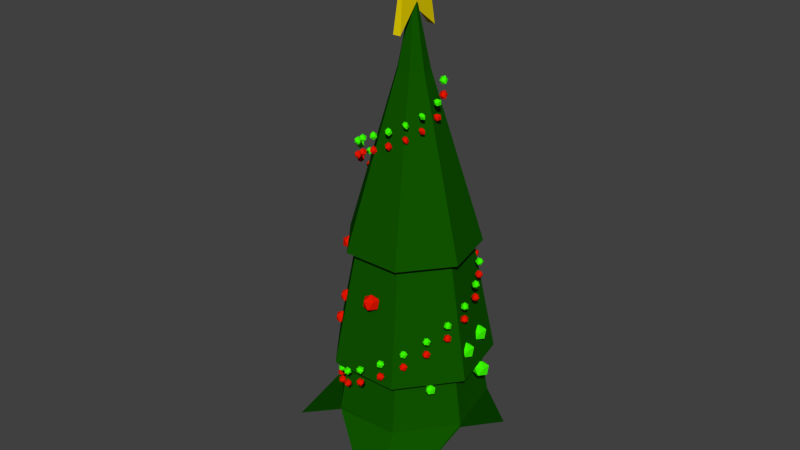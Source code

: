 # Source: xmas_tree.blend  (saved by Blender 2.76.0; exported with 4.5.12 LTS)
import bpy
from mathutils import Matrix  # noqa: F401  (used for matrix-valued properties, if any)

bpy.ops.wm.read_factory_settings(use_empty=True)
scene = bpy.context.scene
scene.name = 'Scene'

# ---- collections
col_collection_1 = bpy.data.collections.new('Collection 1'); scene.collection.children.link(col_collection_1)

# ---- materials (node trees are filled in below, after node groups)
mat_star = bpy.data.materials.new('star')
mat_star.alpha_threshold = 0.0
mat_star.use_transparent_shadow = False
mat_star.diffuse_color = (0.8, 0.6328, 0.0, 1.0)
mat_star.roughness = 0.5
mat_material_003 = bpy.data.materials.new('Material.003')
mat_material_003.alpha_threshold = 0.0
mat_material_003.use_transparent_shadow = False
mat_material_003.diffuse_color = (0.8, 0.009101, 0.0, 1.0)
mat_material_003.roughness = 0.5
mat_material_004 = bpy.data.materials.new('Material.004')
mat_material_004.alpha_threshold = 0.0
mat_material_004.use_transparent_shadow = False
mat_material_004.diffuse_color = (0.04881, 1.0, 0.0, 1.0)
mat_material_004.roughness = 0.5
mat_material_001 = bpy.data.materials.new('Material.001')
mat_material_001.alpha_threshold = 0.0
mat_material_001.use_transparent_shadow = False
mat_material_001.diffuse_color = (0.005603, 0.09084, 0.0, 1.0)
mat_material_001.roughness = 0.5
mat_material_002 = bpy.data.materials.new('Material.002')
mat_material_002.alpha_threshold = 0.0
mat_material_002.use_transparent_shadow = False
mat_material_002.diffuse_color = (0.05497, 0.007585, 0.004221, 1.0)
mat_material_002.roughness = 0.5

# ---- material node trees

# ---- world
world_world = bpy.data.worlds.new('World'); scene.world = world_world
world_world.color = (0.05088, 0.05088, 0.05088)
world_world.use_sun_shadow = False
world_world.sun_shadow_jitter_overblur = 0.0
world_world.cycles.sampling_method = 'MANUAL'
world_world.cycles.sample_map_resolution = 256

# ---- meshes
me_icosphere_015 = bpy.data.meshes.new('Icosphere.015')
me_icosphere_015.from_pydata([(-0.1715, 3.856e-08, 1.106), (-0.1625, 5.376e-09, 0.7649), (-0.1309, -1.302e-08, 0.2992), (-0.1625, 5.376e-09, -0.1665), (-0.0938, 5.376e-09, -0.5075), (-0.0469, 0.4033, 1.106), (-0.1878, 1.615, 1.384), (-0.0938, 0.87, 0.2992), (-0.1878, 1.098, -1.402), (-0.0469, 0.4033, -0.5075), (-1.798e-07, -2.517e-07, 2.461), (0.0469, 0.4033, 1.106), (0.1878, 1.615, 1.384), (0.0938, 0.87, 0.2992), (0.1878, 1.098, -1.402), (0.0469, 0.4033, -0.5075), (0.1715, -1.08e-07, 1.106), (0.1625, -1.164e-07, 0.7649), (0.1309, -9.802e-08, 0.2992), (0.1625, -6.09e-08, -0.1665), (0.0938, -8.866e-08, -0.5075), (0.0469, -0.4033, 1.106), (0.1878, -1.615, 1.384), (0.0938, -0.87, 0.2992), (0.1878, -1.098, -1.402), (0.0469, -0.4033, -0.5075), (-0.0469, -0.4033, 1.106), (-0.1878, -1.615, 1.384), (-0.0938, -0.87, 0.2992), (-0.1878, -1.098, -1.402), (-0.0469, -0.4033, -0.5075), (-1.632e-07, 5.376e-09, -0.4581)], [], [(3, 2, 7, 8), (1, 0, 5, 6), (4, 3, 8, 9), (2, 1, 6, 7), (9, 8, 14, 15), (7, 6, 12, 13), (8, 7, 13, 14), (6, 5, 11, 12), (15, 14, 19, 20), (13, 12, 17, 18), (14, 13, 18, 19), (12, 11, 16, 17), (20, 19, 24, 25), (18, 17, 22, 23), (19, 18, 23, 24), (17, 16, 21, 22), (25, 24, 29, 30), (23, 22, 27, 28), (24, 23, 28, 29), (22, 21, 26, 27), (31, 4, 9), (0, 10, 5), (5, 10, 11), (31, 9, 15), (11, 10, 16), (31, 15, 20), (16, 10, 21), (31, 20, 25), (21, 10, 26), (31, 25, 30), (28, 27, 1, 2), (26, 10, 0), (31, 30, 4), (29, 28, 2, 3), (27, 26, 0, 1), (30, 29, 3, 4)])
me_icosphere_015.materials.append(mat_star)
me_icosphere_015.use_remesh_preserve_volume = False
me_icosphere_015.use_remesh_preserve_attributes = False
me_icosphere_015.use_mirror_vertex_groups = False
me_icosphere_015.update()
me_icosphere_014 = bpy.data.meshes.new('Icosphere.014')
me_icosphere_014.from_pydata([(0.0, 0.0, -1.0), (0.7236, -0.5257, -0.4472), (-0.2764, -0.8506, -0.4472), (-0.8944, 0.0, -0.4472), (-0.2764, 0.8506, -0.4472), (0.7236, 0.5257, -0.4472), (0.2764, -0.8506, 0.4472), (-0.7236, -0.5257, 0.4472), (-0.7236, 0.5257, 0.4472), (0.2764, 0.8506, 0.4472), (0.8944, 0.0, 0.4472), (0.0, 0.0, 1.0)], [], [(0, 1, 2), (1, 0, 5), (0, 2, 3), (0, 3, 4), (0, 4, 5), (1, 5, 10), (2, 1, 6), (3, 2, 7), (4, 3, 8), (5, 4, 9), (1, 10, 6), (2, 6, 7), (3, 7, 8), (4, 8, 9), (5, 9, 10), (6, 10, 11), (7, 6, 11), (8, 7, 11), (9, 8, 11), (10, 9, 11)])
me_icosphere_014.materials.append(mat_material_003)
me_icosphere_014.use_remesh_preserve_volume = False
me_icosphere_014.use_remesh_preserve_attributes = False
me_icosphere_014.use_mirror_vertex_groups = False
me_icosphere_014.update()
me_icosphere_013 = bpy.data.meshes.new('Icosphere.013')
me_icosphere_013.from_pydata([(0.0, 0.0, -1.0), (0.7236, -0.5257, -0.4472), (-0.2764, -0.8506, -0.4472), (-0.8944, 0.0, -0.4472), (-0.2764, 0.8506, -0.4472), (0.7236, 0.5257, -0.4472), (0.2764, -0.8506, 0.4472), (-0.7236, -0.5257, 0.4472), (-0.7236, 0.5257, 0.4472), (0.2764, 0.8506, 0.4472), (0.8944, 0.0, 0.4472), (0.0, 0.0, 1.0)], [], [(0, 1, 2), (1, 0, 5), (0, 2, 3), (0, 3, 4), (0, 4, 5), (1, 5, 10), (2, 1, 6), (3, 2, 7), (4, 3, 8), (5, 4, 9), (1, 10, 6), (2, 6, 7), (3, 7, 8), (4, 8, 9), (5, 9, 10), (6, 10, 11), (7, 6, 11), (8, 7, 11), (9, 8, 11), (10, 9, 11)])
me_icosphere_013.materials.append(mat_material_003)
me_icosphere_013.use_remesh_preserve_volume = False
me_icosphere_013.use_remesh_preserve_attributes = False
me_icosphere_013.use_mirror_vertex_groups = False
me_icosphere_013.update()
me_icosphere_012 = bpy.data.meshes.new('Icosphere.012')
me_icosphere_012.from_pydata([(0.0, 0.0, -1.0), (0.7236, -0.5257, -0.4472), (-0.2764, -0.8506, -0.4472), (-0.8944, 0.0, -0.4472), (-0.2764, 0.8506, -0.4472), (0.7236, 0.5257, -0.4472), (0.2764, -0.8506, 0.4472), (-0.7236, -0.5257, 0.4472), (-0.7236, 0.5257, 0.4472), (0.2764, 0.8506, 0.4472), (0.8944, 0.0, 0.4472), (0.0, 0.0, 1.0)], [], [(0, 1, 2), (1, 0, 5), (0, 2, 3), (0, 3, 4), (0, 4, 5), (1, 5, 10), (2, 1, 6), (3, 2, 7), (4, 3, 8), (5, 4, 9), (1, 10, 6), (2, 6, 7), (3, 7, 8), (4, 8, 9), (5, 9, 10), (6, 10, 11), (7, 6, 11), (8, 7, 11), (9, 8, 11), (10, 9, 11)])
me_icosphere_012.materials.append(mat_material_003)
me_icosphere_012.use_remesh_preserve_volume = False
me_icosphere_012.use_remesh_preserve_attributes = False
me_icosphere_012.use_mirror_vertex_groups = False
me_icosphere_012.update()
me_icosphere_011 = bpy.data.meshes.new('Icosphere.011')
me_icosphere_011.from_pydata([(0.0, 0.0, -1.0), (0.7236, -0.5257, -0.4472), (-0.2764, -0.8506, -0.4472), (-0.8944, 0.0, -0.4472), (-0.2764, 0.8506, -0.4472), (0.7236, 0.5257, -0.4472), (0.2764, -0.8506, 0.4472), (-0.7236, -0.5257, 0.4472), (-0.7236, 0.5257, 0.4472), (0.2764, 0.8506, 0.4472), (0.8944, 0.0, 0.4472), (0.0, 0.0, 1.0)], [], [(0, 1, 2), (1, 0, 5), (0, 2, 3), (0, 3, 4), (0, 4, 5), (1, 5, 10), (2, 1, 6), (3, 2, 7), (4, 3, 8), (5, 4, 9), (1, 10, 6), (2, 6, 7), (3, 7, 8), (4, 8, 9), (5, 9, 10), (6, 10, 11), (7, 6, 11), (8, 7, 11), (9, 8, 11), (10, 9, 11)])
me_icosphere_011.materials.append(mat_material_004)
me_icosphere_011.use_remesh_preserve_volume = False
me_icosphere_011.use_remesh_preserve_attributes = False
me_icosphere_011.use_mirror_vertex_groups = False
me_icosphere_011.update()
me_icosphere_010 = bpy.data.meshes.new('Icosphere.010')
me_icosphere_010.from_pydata([(0.0, 0.0, -1.0), (0.7236, -0.5257, -0.4472), (-0.2764, -0.8506, -0.4472), (-0.8944, 0.0, -0.4472), (-0.2764, 0.8506, -0.4472), (0.7236, 0.5257, -0.4472), (0.2764, -0.8506, 0.4472), (-0.7236, -0.5257, 0.4472), (-0.7236, 0.5257, 0.4472), (0.2764, 0.8506, 0.4472), (0.8944, 0.0, 0.4472), (0.0, 0.0, 1.0)], [], [(0, 1, 2), (1, 0, 5), (0, 2, 3), (0, 3, 4), (0, 4, 5), (1, 5, 10), (2, 1, 6), (3, 2, 7), (4, 3, 8), (5, 4, 9), (1, 10, 6), (2, 6, 7), (3, 7, 8), (4, 8, 9), (5, 9, 10), (6, 10, 11), (7, 6, 11), (8, 7, 11), (9, 8, 11), (10, 9, 11)])
me_icosphere_010.materials.append(mat_material_004)
me_icosphere_010.use_remesh_preserve_volume = False
me_icosphere_010.use_remesh_preserve_attributes = False
me_icosphere_010.use_mirror_vertex_groups = False
me_icosphere_010.update()
me_icosphere_009 = bpy.data.meshes.new('Icosphere.009')
me_icosphere_009.from_pydata([(0.0, 0.0, -1.0), (0.7236, -0.5257, -0.4472), (-0.2764, -0.8506, -0.4472), (-0.8944, 0.0, -0.4472), (-0.2764, 0.8506, -0.4472), (0.7236, 0.5257, -0.4472), (0.2764, -0.8506, 0.4472), (-0.7236, -0.5257, 0.4472), (-0.7236, 0.5257, 0.4472), (0.2764, 0.8506, 0.4472), (0.8944, 0.0, 0.4472), (0.0, 0.0, 1.0)], [], [(0, 1, 2), (1, 0, 5), (0, 2, 3), (0, 3, 4), (0, 4, 5), (1, 5, 10), (2, 1, 6), (3, 2, 7), (4, 3, 8), (5, 4, 9), (1, 10, 6), (2, 6, 7), (3, 7, 8), (4, 8, 9), (5, 9, 10), (6, 10, 11), (7, 6, 11), (8, 7, 11), (9, 8, 11), (10, 9, 11)])
me_icosphere_009.materials.append(mat_material_004)
me_icosphere_009.use_remesh_preserve_volume = False
me_icosphere_009.use_remesh_preserve_attributes = False
me_icosphere_009.use_mirror_vertex_groups = False
me_icosphere_009.update()
me_icosphere_007 = bpy.data.meshes.new('Icosphere.007')
me_icosphere_007.from_pydata([(0.0, 0.0, -1.0), (0.7236, -0.5257, -0.4472), (-0.2764, -0.8506, -0.4472), (-0.8944, 0.0, -0.4472), (-0.2764, 0.8506, -0.4472), (0.7236, 0.5257, -0.4472), (0.2764, -0.8506, 0.4472), (-0.7236, -0.5257, 0.4472), (-0.7236, 0.5257, 0.4472), (0.2764, 0.8506, 0.4472), (0.8944, 0.0, 0.4472), (0.0, 0.0, 1.0)], [], [(0, 1, 2), (1, 0, 5), (0, 2, 3), (0, 3, 4), (0, 4, 5), (1, 5, 10), (2, 1, 6), (3, 2, 7), (4, 3, 8), (5, 4, 9), (1, 10, 6), (2, 6, 7), (3, 7, 8), (4, 8, 9), (5, 9, 10), (6, 10, 11), (7, 6, 11), (8, 7, 11), (9, 8, 11), (10, 9, 11)])
me_icosphere_007.materials.append(mat_material_003)
me_icosphere_007.use_remesh_preserve_volume = False
me_icosphere_007.use_remesh_preserve_attributes = False
me_icosphere_007.use_mirror_vertex_groups = False
me_icosphere_007.update()
me_icosphere_006 = bpy.data.meshes.new('Icosphere.006')
me_icosphere_006.from_pydata([(0.0, 0.0, -1.0), (0.7236, -0.5257, -0.4472), (-0.2764, -0.8506, -0.4472), (-0.8944, 0.0, -0.4472), (-0.2764, 0.8506, -0.4472), (0.7236, 0.5257, -0.4472), (0.2764, -0.8506, 0.4472), (-0.7236, -0.5257, 0.4472), (-0.7236, 0.5257, 0.4472), (0.2764, 0.8506, 0.4472), (0.8944, 0.0, 0.4472), (0.0, 0.0, 1.0)], [], [(0, 1, 2), (1, 0, 5), (0, 2, 3), (0, 3, 4), (0, 4, 5), (1, 5, 10), (2, 1, 6), (3, 2, 7), (4, 3, 8), (5, 4, 9), (1, 10, 6), (2, 6, 7), (3, 7, 8), (4, 8, 9), (5, 9, 10), (6, 10, 11), (7, 6, 11), (8, 7, 11), (9, 8, 11), (10, 9, 11)])
me_icosphere_006.materials.append(mat_material_003)
me_icosphere_006.use_remesh_preserve_volume = False
me_icosphere_006.use_remesh_preserve_attributes = False
me_icosphere_006.use_mirror_vertex_groups = False
me_icosphere_006.update()
me_icosphere_005 = bpy.data.meshes.new('Icosphere.005')
me_icosphere_005.from_pydata([(0.0, 0.0, -1.0), (0.7236, -0.5257, -0.4472), (-0.2764, -0.8506, -0.4472), (-0.8944, 0.0, -0.4472), (-0.2764, 0.8506, -0.4472), (0.7236, 0.5257, -0.4472), (0.2764, -0.8506, 0.4472), (-0.7236, -0.5257, 0.4472), (-0.7236, 0.5257, 0.4472), (0.2764, 0.8506, 0.4472), (0.8944, 0.0, 0.4472), (0.0, 0.0, 1.0)], [], [(0, 1, 2), (1, 0, 5), (0, 2, 3), (0, 3, 4), (0, 4, 5), (1, 5, 10), (2, 1, 6), (3, 2, 7), (4, 3, 8), (5, 4, 9), (1, 10, 6), (2, 6, 7), (3, 7, 8), (4, 8, 9), (5, 9, 10), (6, 10, 11), (7, 6, 11), (8, 7, 11), (9, 8, 11), (10, 9, 11)])
me_icosphere_005.materials.append(mat_material_003)
me_icosphere_005.use_remesh_preserve_volume = False
me_icosphere_005.use_remesh_preserve_attributes = False
me_icosphere_005.use_mirror_vertex_groups = False
me_icosphere_005.update()
me_icosphere_004 = bpy.data.meshes.new('Icosphere.004')
me_icosphere_004.from_pydata([(0.0, 0.0, -1.0), (0.7236, -0.5257, -0.4472), (-0.2764, -0.8506, -0.4472), (-0.8944, 0.0, -0.4472), (-0.2764, 0.8506, -0.4472), (0.7236, 0.5257, -0.4472), (0.2764, -0.8506, 0.4472), (-0.7236, -0.5257, 0.4472), (-0.7236, 0.5257, 0.4472), (0.2764, 0.8506, 0.4472), (0.8944, 0.0, 0.4472), (0.0, 0.0, 1.0)], [], [(0, 1, 2), (1, 0, 5), (0, 2, 3), (0, 3, 4), (0, 4, 5), (1, 5, 10), (2, 1, 6), (3, 2, 7), (4, 3, 8), (5, 4, 9), (1, 10, 6), (2, 6, 7), (3, 7, 8), (4, 8, 9), (5, 9, 10), (6, 10, 11), (7, 6, 11), (8, 7, 11), (9, 8, 11), (10, 9, 11)])
me_icosphere_004.materials.append(mat_material_003)
me_icosphere_004.use_remesh_preserve_volume = False
me_icosphere_004.use_remesh_preserve_attributes = False
me_icosphere_004.use_mirror_vertex_groups = False
me_icosphere_004.update()
me_icosphere_003 = bpy.data.meshes.new('Icosphere.003')
me_icosphere_003.from_pydata([(0.0, 0.0, -1.0), (0.7236, -0.5257, -0.4472), (-0.2764, -0.8506, -0.4472), (-0.8944, 0.0, -0.4472), (-0.2764, 0.8506, -0.4472), (0.7236, 0.5257, -0.4472), (0.2764, -0.8506, 0.4472), (-0.7236, -0.5257, 0.4472), (-0.7236, 0.5257, 0.4472), (0.2764, 0.8506, 0.4472), (0.8944, 0.0, 0.4472), (0.0, 0.0, 1.0)], [], [(0, 1, 2), (1, 0, 5), (0, 2, 3), (0, 3, 4), (0, 4, 5), (1, 5, 10), (2, 1, 6), (3, 2, 7), (4, 3, 8), (5, 4, 9), (1, 10, 6), (2, 6, 7), (3, 7, 8), (4, 8, 9), (5, 9, 10), (6, 10, 11), (7, 6, 11), (8, 7, 11), (9, 8, 11), (10, 9, 11)])
me_icosphere_003.materials.append(mat_material_003)
me_icosphere_003.use_remesh_preserve_volume = False
me_icosphere_003.use_remesh_preserve_attributes = False
me_icosphere_003.use_mirror_vertex_groups = False
me_icosphere_003.update()
me_icosphere_008 = bpy.data.meshes.new('Icosphere.008')
me_icosphere_008.from_pydata([(0.0, 0.0, -1.0), (0.7236, -0.5257, -0.4472), (-0.2764, -0.8506, -0.4472), (-0.8944, 0.0, -0.4472), (-0.2764, 0.8506, -0.4472), (0.7236, 0.5257, -0.4472), (0.2764, -0.8506, 0.4472), (-0.7236, -0.5257, 0.4472), (-0.7236, 0.5257, 0.4472), (0.2764, 0.8506, 0.4472), (0.8944, 0.0, 0.4472), (0.0, 0.0, 1.0)], [], [(0, 1, 2), (1, 0, 5), (0, 2, 3), (0, 3, 4), (0, 4, 5), (1, 5, 10), (2, 1, 6), (3, 2, 7), (4, 3, 8), (5, 4, 9), (1, 10, 6), (2, 6, 7), (3, 7, 8), (4, 8, 9), (5, 9, 10), (6, 10, 11), (7, 6, 11), (8, 7, 11), (9, 8, 11), (10, 9, 11)])
me_icosphere_008.materials.append(mat_material_004)
me_icosphere_008.use_remesh_preserve_volume = False
me_icosphere_008.use_remesh_preserve_attributes = False
me_icosphere_008.use_mirror_vertex_groups = False
me_icosphere_008.update()
me_icosphere_001 = bpy.data.meshes.new('Icosphere.001')
me_icosphere_001.from_pydata([(0.0, 0.0, -1.0), (0.7236, -0.5257, -0.4472), (-0.2764, -0.8506, -0.4472), (-0.8944, 0.0, -0.4472), (-0.2764, 0.8506, -0.4472), (0.7236, 0.5257, -0.4472), (0.2764, -0.8506, 0.4472), (-0.7236, -0.5257, 0.4472), (-0.7236, 0.5257, 0.4472), (0.2764, 0.8506, 0.4472), (0.8944, 0.0, 0.4472), (0.0, 0.0, 1.0)], [], [(0, 1, 2), (1, 0, 5), (0, 2, 3), (0, 3, 4), (0, 4, 5), (1, 5, 10), (2, 1, 6), (3, 2, 7), (4, 3, 8), (5, 4, 9), (1, 10, 6), (2, 6, 7), (3, 7, 8), (4, 8, 9), (5, 9, 10), (6, 10, 11), (7, 6, 11), (8, 7, 11), (9, 8, 11), (10, 9, 11)])
me_icosphere_001.materials.append(mat_material_004)
me_icosphere_001.use_remesh_preserve_volume = False
me_icosphere_001.use_remesh_preserve_attributes = False
me_icosphere_001.use_mirror_vertex_groups = False
me_icosphere_001.update()
me_icosphere_002 = bpy.data.meshes.new('Icosphere.002')
me_icosphere_002.from_pydata([(0.0, 0.0, -1.0), (0.7236, -0.5257, -0.4472), (-0.2764, -0.8506, -0.4472), (-0.8944, 0.0, -0.4472), (-0.2764, 0.8506, -0.4472), (0.7236, 0.5257, -0.4472), (0.2764, -0.8506, 0.4472), (-0.7236, -0.5257, 0.4472), (-0.7236, 0.5257, 0.4472), (0.2764, 0.8506, 0.4472), (0.8944, 0.0, 0.4472), (0.0, 0.0, 1.0)], [], [(0, 1, 2), (1, 0, 5), (0, 2, 3), (0, 3, 4), (0, 4, 5), (1, 5, 10), (2, 1, 6), (3, 2, 7), (4, 3, 8), (5, 4, 9), (1, 10, 6), (2, 6, 7), (3, 7, 8), (4, 8, 9), (5, 9, 10), (6, 10, 11), (7, 6, 11), (8, 7, 11), (9, 8, 11), (10, 9, 11)])
me_icosphere_002.materials.append(mat_material_003)
me_icosphere_002.use_remesh_preserve_volume = False
me_icosphere_002.use_remesh_preserve_attributes = False
me_icosphere_002.use_mirror_vertex_groups = False
me_icosphere_002.update()
me_icosphere = bpy.data.meshes.new('Icosphere')
me_icosphere.from_pydata([(0.0, 0.0, -1.0), (0.7236, -0.5257, -0.4472), (-0.2764, -0.8506, -0.4472), (-0.8944, 0.0, -0.4472), (-0.2764, 0.8506, -0.4472), (0.7236, 0.5257, -0.4472), (0.2764, -0.8506, 0.4472), (-0.7236, -0.5257, 0.4472), (-0.7236, 0.5257, 0.4472), (0.2764, 0.8506, 0.4472), (0.8944, 0.0, 0.4472), (0.0, 0.0, 1.0)], [], [(0, 1, 2), (1, 0, 5), (0, 2, 3), (0, 3, 4), (0, 4, 5), (1, 5, 10), (2, 1, 6), (3, 2, 7), (4, 3, 8), (5, 4, 9), (1, 10, 6), (2, 6, 7), (3, 7, 8), (4, 8, 9), (5, 9, 10), (6, 10, 11), (7, 6, 11), (8, 7, 11), (9, 8, 11), (10, 9, 11)])
me_icosphere.materials.append(mat_material_003)
me_icosphere.use_remesh_preserve_volume = False
me_icosphere.use_remesh_preserve_attributes = False
me_icosphere.use_mirror_vertex_groups = False
me_icosphere.update()
me_cylinder_001 = bpy.data.meshes.new('Cylinder.001')
me_cylinder_001.from_pydata([(0.0, 1.0, -1.0), (8.066e-09, 1.474, 4.838), (0.7818, 0.6235, -1.0), (1.152, 0.9188, 4.838), (0.9749, -0.2225, -1.0), (1.437, -0.3279, 4.838), (0.4339, -0.901, -1.0), (0.6394, -1.328, 4.838), (-0.4339, -0.901, -1.0), (-0.6394, -1.328, 4.838), (-0.9749, -0.2225, -1.0), (-1.437, -0.3279, 4.838), (-0.7818, 0.6235, -1.0), (-1.152, 0.9188, 4.838), (2.374, 1.893, 5.153), (4.668e-09, 3.036, 5.153), (2.96, -0.6757, 5.153), (1.317, -2.736, 5.153), (-1.317, -2.736, 5.153), (-2.96, -0.6757, 5.153), (-2.374, 1.893, 5.153), (2.613, 2.084, 5.263), (-4.998e-08, 3.343, 5.263), (3.259, -0.7438, 5.263), (1.45, -3.012, 5.263), (-1.45, -3.012, 5.263), (-3.259, -0.7438, 5.263), (-2.613, 2.084, 5.263), (4.016, 7.215, 0.1526), (3.137, 7.639, 0.1526), (5.775, -1.318, 5.443), (3.995, -9.249, 0.1526), (-2.57, -5.337, 5.443), (-9.722, -2.643, 0.1526), (-4.631, 3.693, 5.443), (4.631, 3.693, 5.714), (-1.606e-07, 5.924, 5.714), (5.775, -1.318, 5.714), (2.57, -5.337, 5.714), (-2.57, -5.337, 5.714), (-5.775, -1.318, 5.714), (-4.631, 3.693, 5.714), (3.525, 2.811, 18.51), (-1.263e-07, 4.509, 18.51), (4.396, -1.003, 18.51), (1.956, -4.062, 18.51), (-1.956, -4.062, 18.51), (-4.396, -1.003, 18.51), (-3.525, 2.811, 18.51), (-4.078, 3.252, 9.578), (-1.435e-07, 5.216, 9.578), (-2.263, -4.7, 9.578), (-5.085, -1.161, 9.578), (5.085, -1.161, 9.578), (2.263, -4.7, 9.578), (4.078, 3.252, 9.578), (-4.899, 3.907, 9.816), (-2.719, -5.646, 9.816), (6.109, -1.394, 9.816), (-1.726e-07, 6.266, 9.816), (-6.109, -1.394, 9.816), (2.719, -5.646, 9.816), (4.899, 3.907, 9.816), (4.031, 3.214, 18.84), (-1.2e-07, 5.155, 18.84), (5.026, -1.147, 18.84), (2.237, -4.645, 18.84), (-2.237, -4.645, 18.84), (-5.026, -1.147, 18.84), (-4.031, 3.214, 18.84), (0.9317, 0.743, 31.92), (-1.848e-06, 1.192, 31.92), (1.162, -0.2652, 31.92), (0.5171, -1.074, 31.92), (-0.5171, -1.074, 31.92), (-1.162, -0.2652, 31.92), (-0.9317, 0.743, 31.92), (0.1367, 0.109, 36.89), (-1.86e-06, 0.1748, 36.89), (0.1705, -0.03891, 36.89), (0.07586, -0.1575, 36.89), (-0.07586, -0.1575, 36.89), (-0.1705, -0.03891, 36.89), (-0.1367, 0.109, 36.89)], [], [(0, 1, 3, 2), (2, 3, 5, 4), (4, 5, 7, 6), (6, 7, 9, 8), (8, 9, 11, 10), (5, 3, 14, 16), (12, 13, 1, 0), (10, 11, 13, 12), (0, 2, 4, 6, 8, 10, 12), (15, 20, 27, 22), (11, 9, 18, 19), (3, 1, 15, 14), (7, 5, 16, 17), (13, 11, 19, 20), (9, 7, 17, 18), (1, 13, 20, 15), (25, 24, 31, 32), (19, 18, 25, 26), (17, 16, 23, 24), (14, 15, 22, 21), (20, 19, 26, 27), (18, 17, 24, 25), (16, 14, 21, 23), (28, 29, 36, 35), (23, 21, 28, 30), (22, 27, 34, 29), (26, 25, 32, 33), (24, 23, 30, 31), (21, 22, 29, 28), (27, 26, 33, 34), (59, 56, 48, 43), (34, 33, 40, 41), (32, 31, 38, 39), (30, 28, 35, 37), (29, 34, 41, 36), (33, 32, 39, 40), (31, 30, 37, 38), (48, 47, 68, 69), (60, 57, 46, 47), (61, 58, 44, 45), (62, 59, 43, 42), (56, 60, 47, 48), (57, 61, 45, 46), (58, 62, 42, 44), (37, 35, 55, 53), (39, 38, 54, 51), (41, 40, 52, 49), (35, 36, 50, 55), (38, 37, 53, 54), (40, 39, 51, 52), (36, 41, 49, 50), (53, 55, 62, 58), (51, 54, 61, 57), (49, 52, 60, 56), (55, 50, 59, 62), (54, 53, 58, 61), (52, 51, 57, 60), (50, 49, 56, 59), (69, 68, 75, 76), (46, 45, 66, 67), (44, 42, 63, 65), (43, 48, 69, 64), (47, 46, 67, 68), (45, 44, 65, 66), (42, 43, 64, 63), (73, 72, 79, 80), (67, 66, 73, 74), (65, 63, 70, 72), (64, 69, 76, 71), (68, 67, 74, 75), (66, 65, 72, 73), (63, 64, 71, 70), (77, 78, 83, 82, 81, 80, 79), (70, 71, 78, 77), (76, 75, 82, 83), (74, 73, 80, 81), (72, 70, 77, 79), (71, 76, 83, 78), (75, 74, 81, 82)])
me_cylinder_001.polygons.foreach_set('material_index', [1, 1, 1, 1, 1, 0, 1, 1, 0, 0, 0, 0, 0, 0, 0, 0, 0, 0, 0, 0, 0, 0, 0, 0, 0, 0, 0, 0, 0, 0, 0, 0, 0, 0, 0, 0, 0, 0, 0, 0, 0, 0, 0, 0, 0, 0, 0, 0, 0, 0, 0, 0, 0, 0, 0, 0, 0, 0, 0, 0, 0, 0, 0, 0, 0, 0, 0, 0, 0, 0, 0, 0, 0, 0, 0, 0, 0, 0, 0])
me_cylinder_001.materials.append(mat_material_001)
me_cylinder_001.materials.append(mat_material_002)
me_cylinder_001.use_remesh_preserve_volume = False
me_cylinder_001.use_remesh_preserve_attributes = False
me_cylinder_001.use_mirror_vertex_groups = False
me_cylinder_001.update()

# ---- curves / text
cu_nurbspath_001 = bpy.data.curves.new('NurbsPath.001', 'CURVE')
cu_nurbspath_001.dimensions = '3D'
_sp = cu_nurbspath_001.splines.new('NURBS'); _sp.points.add(15)
_sp.points.foreach_set('co', [0.422, 2.116, 0.1501, 1.0, -0.5749, 2.269, 0.1501, 1.0, -1.423, 1.874, 0.1724, 1.0, -2.705, 0.03204, 0.0, 1.0, -1.466, -1.433, 0.0, 1.0, -0.05392, -2.694, 0.941, 1.0, 1.459, -1.732, 1.775, 1.0, 2.189, -0.2976, 2.575, 1.0, 1.758, 1.228, 3.579, 1.0, -0.1849, 2.068, 4.307, 1.0, -1.691, 1.465, 4.943, 1.0, -2.596, -0.7551, 6.67, 1.0, -0.4154, -1.993, 7.49, 1.0, 1.736, -1.298, 8.534, 1.0, 0.9965, 1.256, 9.269, 1.0, -1.038, -0.7775, 10.59, 1.0])
_sp.order_u = 5
_sp.order_v = 0
_sp.use_endpoint_u = True
cu_nurbspath_001.use_path = True
cu_nurbspath_001.use_path_clamp = True
cu_nurbspath_001.bevel_resolution = 0
cu_nurbspath_001.fill_mode = 'HALF'
cu_nurbspath = bpy.data.curves.new('NurbsPath', 'CURVE')
cu_nurbspath.dimensions = '3D'
_sp = cu_nurbspath.splines.new('NURBS'); _sp.points.add(15)
_sp.points.foreach_set('co', [0.422, 2.116, 0.1501, 1.0, -0.5749, 2.269, 0.1501, 1.0, -1.423, 1.874, 0.1724, 1.0, -2.705, 0.03204, 0.0, 1.0, -1.466, -1.433, 0.0, 1.0, -0.05392, -2.694, 0.941, 1.0, 1.459, -1.732, 1.775, 1.0, 2.189, -0.2976, 2.575, 1.0, 1.758, 1.228, 3.579, 1.0, -0.1849, 2.068, 4.307, 1.0, -1.691, 1.465, 4.943, 1.0, -2.596, -0.7551, 6.67, 1.0, -0.4154, -1.993, 7.49, 1.0, 1.736, -1.298, 8.534, 1.0, 0.9965, 1.256, 9.269, 1.0, -1.038, -0.7775, 10.59, 1.0])
_sp.order_u = 5
_sp.order_v = 0
_sp.use_endpoint_u = True
cu_nurbspath.use_path = True
cu_nurbspath.use_path_clamp = True
cu_nurbspath.bevel_resolution = 0
cu_nurbspath.fill_mode = 'HALF'

# ---- objects
ob_icosphere = bpy.data.objects.new('Icosphere', me_icosphere_015)
ob_ornament_014 = bpy.data.objects.new('ornament.014', me_icosphere_014)
ob_ornament_013 = bpy.data.objects.new('ornament.013', me_icosphere_013)
ob_ornament_012 = bpy.data.objects.new('ornament.012', me_icosphere_012)
ob_ornament_011 = bpy.data.objects.new('ornament.011', me_icosphere_011)
ob_ornament_010 = bpy.data.objects.new('ornament.010', me_icosphere_010)
ob_ornament_009 = bpy.data.objects.new('ornament.009', me_icosphere_009)
ob_ornament_007 = bpy.data.objects.new('ornament.007', me_icosphere_007)
ob_ornament_006 = bpy.data.objects.new('ornament.006', me_icosphere_006)
ob_ornament_005 = bpy.data.objects.new('ornament.005', me_icosphere_005)
ob_ornament_004 = bpy.data.objects.new('ornament.004', me_icosphere_004)
ob_ornament_003 = bpy.data.objects.new('ornament.003', me_icosphere_003)
ob_nurbspath_001 = bpy.data.objects.new('NurbsPath.001', cu_nurbspath_001)
ob_ornament_008 = bpy.data.objects.new('ornament.008', me_icosphere_008)
ob_ornament_001 = bpy.data.objects.new('ornament.001', me_icosphere_001)
ob_nurbspath = bpy.data.objects.new('NurbsPath', cu_nurbspath)
ob_ornament_002 = bpy.data.objects.new('ornament.002', me_icosphere_002)
ob_ornament = bpy.data.objects.new('ornament', me_icosphere)
ob_cylinder = bpy.data.objects.new('Cylinder', me_cylinder_001)

# ---- transforms, parenting, visibility, modifiers, constraints
ob_icosphere.location = (-0.004483, 0.03133, 13.72)
ob_icosphere.scale = (0.6151, 0.6151, 0.6151)
ob_icosphere.lineart.crease_threshold = 0.0
ob_ornament_014.location = (-1.467, 0.5826, 6.884)
ob_ornament_014.rotation_euler = (0.0, -3.143, 3.456)
ob_ornament_014.scale = (0.1934, 0.1934, 0.1934)
ob_ornament_014.lineart.crease_threshold = 0.0
ob_ornament_013.location = (-1.362, -1.039, 6.884)
ob_ornament_013.rotation_euler = (0.0, -3.143, 3.456)
ob_ornament_013.scale = (0.1934, 0.1934, 0.1934)
ob_ornament_013.lineart.crease_threshold = 0.0
ob_ornament_012.location = (-2.107, 0.2603, 3.493)
ob_ornament_012.rotation_euler = (0.0, -3.143, 3.456)
ob_ornament_012.scale = (0.1934, 0.1934, 0.1934)
ob_ornament_012.lineart.crease_threshold = 0.0
ob_ornament_011.location = (1.674, -1.249, 3.49)
ob_ornament_011.rotation_euler = (0.0, -3.143, 3.107)
ob_ornament_011.scale = (0.1496, 0.1496, 0.1496)
ob_ornament_011.lineart.crease_threshold = 0.0
ob_ornament_010.location = (2.103, 0.4621, 3.469)
ob_ornament_010.rotation_euler = (0.0, -3.143, 3.107)
ob_ornament_010.scale = (0.2433, 0.2433, 0.2433)
ob_ornament_010.lineart.crease_threshold = 0.0
ob_ornament_009.location = (2.015, -0.1562, 4.352)
ob_ornament_009.rotation_euler = (0.0, -3.143, 3.107)
ob_ornament_009.scale = (0.2433, 0.2433, 0.2433)
ob_ornament_009.lineart.crease_threshold = 0.0
ob_ornament_007.location = (-0.7852, 1.726, 4.897)
ob_ornament_007.rotation_euler = (0.0, -3.143, 3.456)
ob_ornament_007.scale = (0.1934, 0.1934, 0.1934)
ob_ornament_007.lineart.crease_threshold = 0.0
ob_ornament_006.location = (0.7361, 1.658, 5.459)
ob_ornament_006.rotation_euler = (0.0, -3.143, 3.456)
ob_ornament_006.scale = (0.2469, 0.2469, 0.2469)
ob_ornament_006.lineart.crease_threshold = 0.0
ob_ornament_005.location = (-1.165, 1.749, 3.985)
ob_ornament_005.rotation_euler = (0.0, -3.143, 3.456)
ob_ornament_005.scale = (0.1934, 0.1934, 0.1934)
ob_ornament_005.lineart.crease_threshold = 0.0
ob_ornament_004.location = (-1.695, -1.047, 4.365)
ob_ornament_004.rotation_euler = (0.0, -3.143, 3.107)
ob_ornament_004.scale = (0.1934, 0.1934, 0.1934)
ob_ornament_004.lineart.crease_threshold = 0.0
ob_ornament_003.location = (0.05962, -1.784, 5.839)
ob_ornament_003.rotation_euler = (0.0, -3.143, 3.107)
ob_ornament_003.scale = (0.2469, 0.2469, 0.2469)
ob_ornament_003.lineart.crease_threshold = 0.0
ob_nurbspath_001.location = (0.0, 0.0, 2.924)
ob_nurbspath_001.lineart.crease_threshold = 0.0
ob_ornament_008.location = (1.84, 0.6424, 4.456)
ob_ornament_008.rotation_euler = (0.0, -3.143, 3.107)
ob_ornament_008.scale = (0.2433, 0.2433, 0.2433)
ob_ornament_008.lineart.crease_threshold = 0.0
ob_ornament_001.location = (0.572, 0.1451, 2.968)
ob_ornament_001.rotation_euler = (0.0, -3.143, 3.107)
ob_ornament_001.scale = (0.1126, 0.1126, 0.1126)
ob_ornament_001.lineart.crease_threshold = 0.0
_m = ob_ornament_001.modifiers.new('Array', 'ARRAY')
_m.count = 35
_m.constant_offset_displace = (0.0, 0.0, 0.0)
_m.relative_offset_displace = (3.4, 0.0, 0.0)
_m = ob_ornament_001.modifiers.new('Curve', 'CURVE')
_m.object = ob_nurbspath_001
ob_nurbspath.location = (0.0, 0.0, 2.529)
ob_nurbspath.lineart.crease_threshold = 0.0
ob_ornament_002.location = (-1.346, -1.198, 5.276)
ob_ornament_002.rotation_euler = (0.0, -3.143, 3.107)
ob_ornament_002.scale = (0.1934, 0.1934, 0.1934)
ob_ornament_002.lineart.crease_threshold = 0.0
ob_ornament.location = (0.572, 0.1451, 2.573)
ob_ornament.rotation_euler = (0.0, -3.143, 3.107)
ob_ornament.scale = (0.1126, 0.1126, 0.1126)
ob_ornament.lineart.crease_threshold = 0.0
_m = ob_ornament.modifiers.new('Array', 'ARRAY')
_m.count = 35
_m.constant_offset_displace = (0.0, 0.0, 0.0)
_m.relative_offset_displace = (3.4, 0.0, 0.0)
_m = ob_ornament.modifiers.new('Curve', 'CURVE')
_m.object = ob_nurbspath
ob_cylinder.location = (0.0, 0.0, 0.0)
ob_cylinder.scale = (0.3719, 0.3719, 0.3719)
ob_cylinder.lineart.crease_threshold = 0.0

# ---- collection membership
col_collection_1.objects.link(ob_icosphere)
col_collection_1.objects.link(ob_ornament_014)
col_collection_1.objects.link(ob_ornament_013)
col_collection_1.objects.link(ob_ornament_012)
col_collection_1.objects.link(ob_ornament_011)
col_collection_1.objects.link(ob_ornament_010)
col_collection_1.objects.link(ob_ornament_009)
col_collection_1.objects.link(ob_ornament_007)
col_collection_1.objects.link(ob_ornament_006)
col_collection_1.objects.link(ob_ornament_005)
col_collection_1.objects.link(ob_ornament_004)
col_collection_1.objects.link(ob_ornament_003)
col_collection_1.objects.link(ob_nurbspath_001)
col_collection_1.objects.link(ob_ornament_008)
col_collection_1.objects.link(ob_ornament_001)
col_collection_1.objects.link(ob_nurbspath)
col_collection_1.objects.link(ob_ornament_002)
col_collection_1.objects.link(ob_ornament)
col_collection_1.objects.link(ob_cylinder)

# ---- scene / render settings (as saved in the file)
scene.frame_start = 1; scene.frame_end = 250; scene.frame_set(1)
scene.render.engine = 'BLENDER_EEVEE_NEXT'
scene.render.resolution_percentage = 50
scene.render.dither_intensity = 0.0
scene.cycles.use_denoising = False
scene.cycles.samples = 10
scene.cycles.sampling_pattern = 'TABULATED_SOBOL'
scene.cycles.light_sampling_threshold = 0.0
scene.cycles.use_adaptive_sampling = False
scene.cycles.use_light_tree = False
scene.cycles.blur_glossy = 0.0
scene.cycles.pixel_filter_type = 'GAUSSIAN'
scene.cycles.sample_clamp_indirect = 0.0
scene.view_settings.view_transform = 'Standard'
bpy.context.view_layer.update()

# ---- added for rendering (the .blend has no active camera and no usable light): camera, sun
cam_auto = bpy.data.cameras.new('AutoCamera')
cam_auto.lens = 50.0
cam_auto.sensor_width = 36.0
cam_auto.clip_end = 1000.0
ob_auto_camera = bpy.data.objects.new('AutoCamera', cam_auto)
scene.collection.objects.link(ob_auto_camera)
ob_auto_camera.location = (16.7889, -20.669, 21.0674)
ob_auto_camera.rotation_euler = (1.09748, -7.21219e-08, 0.694738)
scene.camera = ob_auto_camera
light_auto_sun = bpy.data.lights.new('AutoSun', 'SUN')
light_auto_sun.energy = 3.0
light_auto_sun.angle = 0.0523599
ob_auto_sun = bpy.data.objects.new('AutoSun', light_auto_sun)
scene.collection.objects.link(ob_auto_sun)
ob_auto_sun.rotation_euler = (0.872665, 0.174533, 0.523599)
bpy.context.view_layer.update()
